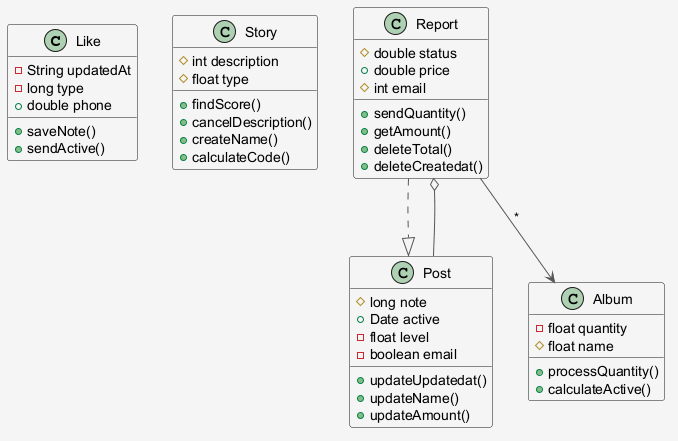

The diagram above was rendered by PlantUML. Its source (embedded in the PNG):
@startuml
skinparam shadowing false
skinparam backgroundColor #F5F5F5
skinparam ArrowColor #555555
class Like {
  -String updatedAt
  -long type
  +double phone
  +saveNote()
  +sendActive()
}
class Story {
  #int description
  #float type
  +findScore()
  +cancelDescription()
  +createName()
  +calculateCode()
}
class Album {
  -float quantity
  #float name
  +processQuantity()
  +calculateActive()
}
class Post {
  #long note
  +Date active
  -float level
  -boolean email
  +updateUpdatedat()
  +updateName()
  +updateAmount()
}
class Report {
  #double status
  +double price
  #int email
  +sendQuantity()
  +getAmount()
  +deleteTotal()
  +deleteCreatedat()
}
Post --o Report
Report ..|> Post
Report --> Album : "*"
@enduml